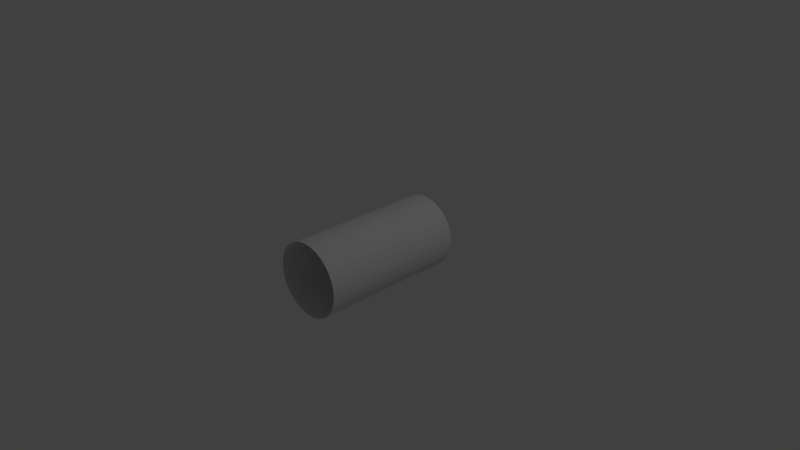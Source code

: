 # Source: emptyCilinder3.blend  (saved by Blender 2.79.0; exported with 4.5.12 LTS)
import bpy
from mathutils import Matrix  # noqa: F401  (used for matrix-valued properties, if any)

bpy.ops.wm.read_factory_settings(use_empty=True)
scene = bpy.context.scene
scene.name = 'Scene'

# ---- collections
col_collection_1 = bpy.data.collections.new('Collection 1'); scene.collection.children.link(col_collection_1)

# ---- world
world_world = bpy.data.worlds.new('World'); scene.world = world_world
world_world.color = (0.05088, 0.05088, 0.05088)
world_world.use_sun_shadow = False
world_world.sun_shadow_jitter_overblur = 0.0
world_world.cycles.sampling_method = 'MANUAL'

# ---- cameras
cam_camera = bpy.data.cameras.new('Camera')
cam_camera.clip_end = 100.0
cam_camera.lens = 35.0
cam_camera.sensor_width = 32.0
cam_camera.sensor_height = 18.0
cam_camera.ortho_scale = 7.314
cam_camera.dof.focus_distance = 0.0
cam_camera.dof.aperture_fstop = 128.0

# ---- lights
light_lamp = bpy.data.lights.new('Lamp', 'POINT')
light_lamp.transmission_factor = 0.0
light_lamp.cutoff_distance = 30.0
light_lamp.energy = 100.0
light_lamp.shadow_buffer_clip_start = 1.001
light_lamp.shadow_soft_size = 0.1
light_lamp.shadow_maximum_resolution = 0.006
light_lamp.use_absolute_resolution = True

# ---- meshes
me_cylinder = bpy.data.meshes.new('Cylinder')
me_cylinder.from_pydata([(0.5, 0.25, -2.186e-08), (0.5, -0.25, -2.186e-08), (0.4904, 0.25, -0.09755), (0.4904, -0.25, -0.09755), (0.4619, 0.25, -0.1913), (0.4619, -0.25, -0.1913), (0.4157, 0.25, -0.2778), (0.4157, -0.25, -0.2778), (0.3536, 0.25, -0.3536), (0.3536, -0.25, -0.3536), (0.2778, 0.25, -0.4157), (0.2778, -0.25, -0.4157), (0.1913, 0.25, -0.4619), (0.1913, -0.25, -0.4619), (0.09755, 0.25, -0.4904), (0.09755, -0.25, -0.4904), (3.775e-08, 0.25, -0.5), (-5.962e-09, -0.25, -0.5), (-0.09755, 0.25, -0.4904), (-0.09755, -0.25, -0.4904), (-0.1913, 0.25, -0.4619), (-0.1913, -0.25, -0.4619), (-0.2778, 0.25, -0.4157), (-0.2778, -0.25, -0.4157), (-0.3536, 0.25, -0.3536), (-0.3536, -0.25, -0.3536), (-0.4157, 0.25, -0.2778), (-0.4157, -0.25, -0.2778), (-0.4619, 0.25, -0.1913), (-0.4619, -0.25, -0.1913), (-0.4904, 0.25, -0.09755), (-0.4904, -0.25, -0.09755), (-0.5, 0.25, 1.848e-07), (-0.5, -0.25, 1.848e-07), (-0.4904, 0.25, 0.09755), (-0.4904, -0.25, 0.09755), (-0.4619, 0.25, 0.1913), (-0.4619, -0.25, 0.1913), (-0.4157, 0.25, 0.2778), (-0.4157, -0.25, 0.2778), (-0.3536, 0.25, 0.3536), (-0.3536, -0.25, 0.3536), (-0.2778, 0.25, 0.4157), (-0.2778, -0.25, 0.4157), (-0.1913, 0.25, 0.4619), (-0.1913, -0.25, 0.4619), (-0.09754, 0.25, 0.4904), (-0.09754, -0.25, 0.4904), (5.265e-07, 0.25, 0.5), (4.828e-07, -0.25, 0.5), (0.09755, 0.25, 0.4904), (0.09755, -0.25, 0.4904), (0.1913, 0.25, 0.4619), (0.1913, -0.25, 0.4619), (0.2778, 0.25, 0.4157), (0.2778, -0.25, 0.4157), (0.3536, 0.25, 0.3536), (0.3536, -0.25, 0.3536), (0.4157, 0.25, 0.2778), (0.4157, -0.25, 0.2778), (0.4619, 0.25, 0.1913), (0.4619, -0.25, 0.1913), (0.4904, 0.25, 0.09754), (0.4904, -0.25, 0.09754)], [], [(0, 1, 3, 2), (2, 3, 5, 4), (4, 5, 7, 6), (6, 7, 9, 8), (8, 9, 11, 10), (10, 11, 13, 12), (12, 13, 15, 14), (14, 15, 17, 16), (16, 17, 19, 18), (18, 19, 21, 20), (20, 21, 23, 22), (22, 23, 25, 24), (24, 25, 27, 26), (26, 27, 29, 28), (28, 29, 31, 30), (30, 31, 33, 32), (32, 33, 35, 34), (34, 35, 37, 36), (36, 37, 39, 38), (38, 39, 41, 40), (40, 41, 43, 42), (42, 43, 45, 44), (44, 45, 47, 46), (46, 47, 49, 48), (48, 49, 51, 50), (50, 51, 53, 52), (52, 53, 55, 54), (54, 55, 57, 56), (56, 57, 59, 58), (58, 59, 61, 60), (60, 61, 63, 62), (62, 63, 1, 0)])
me_cylinder.use_remesh_preserve_volume = False
me_cylinder.use_remesh_preserve_attributes = False
me_cylinder.use_mirror_vertex_groups = False
me_cylinder.update()

# ---- objects
ob_cylinder = bpy.data.objects.new('Cylinder', me_cylinder)
ob_lamp = bpy.data.objects.new('Lamp', light_lamp)
ob_camera = bpy.data.objects.new('Camera', cam_camera)

# ---- transforms, parenting, visibility, modifiers, constraints
ob_cylinder.location = (0.0, 0.0, 0.0)
ob_cylinder.scale = (1.0, 4.0, 1.0)
ob_cylinder.lineart.crease_threshold = 0.0
ob_lamp.location = (4.076, 1.005, 5.904)
ob_lamp.rotation_euler = (0.6503, 0.05522, 1.866)
ob_lamp.lock_rotations_4d = False
ob_lamp.empty_display_type = 'ARROWS'
ob_lamp.color = (0.0, 0.0, 0.0, 0.0)
ob_lamp.lineart.crease_threshold = 0.0
ob_camera.location = (7.481, -6.508, 5.344)
ob_camera.rotation_euler = (1.109, 0.0, 0.8149)
ob_camera.lock_rotations_4d = False
ob_camera.empty_display_type = 'ARROWS'
ob_camera.color = (0.0, 0.0, 0.0, 0.0)
ob_camera.display_type = 'WIRE'
ob_camera.lineart.crease_threshold = 0.0

# ---- collection membership
col_collection_1.objects.link(ob_cylinder)
col_collection_1.objects.link(ob_lamp)
col_collection_1.objects.link(ob_camera)

# ---- scene / render settings (as saved in the file)
scene.camera = ob_camera
scene.frame_start = 1; scene.frame_end = 250; scene.frame_set(1)
scene.render.engine = 'BLENDER_EEVEE_NEXT'
scene.render.resolution_percentage = 50
scene.render.dither_intensity = 0.0
scene.cycles.use_denoising = False
scene.cycles.samples = 128
scene.cycles.sampling_pattern = 'TABULATED_SOBOL'
scene.cycles.use_adaptive_sampling = False
scene.cycles.use_light_tree = False
scene.cycles.blur_glossy = 0.0
scene.cycles.sample_clamp_indirect = 0.0
scene.view_settings.view_transform = 'Standard'
bpy.context.view_layer.update()
